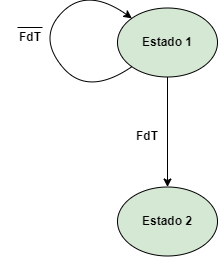

The diagram above was exported from draw.io. Its source (the exported page's mxGraphModel, read from the mxfile embedded in the PNG):
<mxGraphModel dx="1038" dy="689" grid="1" gridSize="10" guides="1" tooltips="1" connect="1" arrows="1" fold="1" page="1" pageScale="1" pageWidth="827" pageHeight="1169" math="0" shadow="0">
  <root>
    <mxCell id="0" />
    <mxCell id="1" parent="0" />
    <mxCell id="cUDS5xNA3Fa0xIQDAK_o-10" value="&lt;b&gt;Estado 1&lt;/b&gt;" style="ellipse;whiteSpace=wrap;html=1;fillColor=#d5e8d4;strokeColor=#000000;" parent="1" vertex="1">
      <mxGeometry x="550" y="151.5" width="100" height="69" as="geometry" />
    </mxCell>
    <mxCell id="cUDS5xNA3Fa0xIQDAK_o-11" value="&lt;b&gt;Estado 2&lt;/b&gt;" style="ellipse;whiteSpace=wrap;html=1;fillColor=#d5e8d4;strokeColor=#000000;" parent="1" vertex="1">
      <mxGeometry x="550" y="330.5" width="100" height="69" as="geometry" />
    </mxCell>
    <mxCell id="cUDS5xNA3Fa0xIQDAK_o-12" value="" style="endArrow=classic;html=1;rounded=0;exitX=0.5;exitY=1;exitDx=0;exitDy=0;entryX=0.5;entryY=0;entryDx=0;entryDy=0;" parent="1" source="cUDS5xNA3Fa0xIQDAK_o-10" target="cUDS5xNA3Fa0xIQDAK_o-11" edge="1">
      <mxGeometry width="50" height="50" relative="1" as="geometry">
        <mxPoint x="328" y="247.5" as="sourcePoint" />
        <mxPoint x="328" y="286.5" as="targetPoint" />
      </mxGeometry>
    </mxCell>
    <mxCell id="cUDS5xNA3Fa0xIQDAK_o-16" value="" style="endArrow=classic;html=1;rounded=0;curved=1;exitX=0;exitY=1;exitDx=0;exitDy=0;entryX=0;entryY=0;entryDx=0;entryDy=0;" parent="1" source="cUDS5xNA3Fa0xIQDAK_o-10" target="cUDS5xNA3Fa0xIQDAK_o-10" edge="1">
      <mxGeometry width="50" height="50" relative="1" as="geometry">
        <mxPoint x="540" y="420.5" as="sourcePoint" />
        <mxPoint x="590" y="370.5" as="targetPoint" />
        <Array as="points">
          <mxPoint x="520" y="240.5" />
          <mxPoint x="470" y="180.5" />
          <mxPoint x="520" y="130.5" />
        </Array>
      </mxGeometry>
    </mxCell>
    <mxCell id="UF3UVbsEcLsC0czAQ0M6-1" value="&lt;b&gt;FdT&lt;/b&gt;" style="text;html=1;strokeColor=none;fillColor=none;align=center;verticalAlign=middle;whiteSpace=wrap;rounded=0;" parent="1" vertex="1">
      <mxGeometry x="550" y="265" width="60" height="30" as="geometry" />
    </mxCell>
    <mxCell id="UF3UVbsEcLsC0czAQ0M6-2" value="&lt;b&gt;FdT&lt;/b&gt;" style="text;html=1;strokeColor=none;fillColor=none;align=center;verticalAlign=middle;whiteSpace=wrap;rounded=0;" parent="1" vertex="1">
      <mxGeometry x="433" y="166" width="60" height="30" as="geometry" />
    </mxCell>
    <mxCell id="UF3UVbsEcLsC0czAQ0M6-6" value="" style="endArrow=none;html=1;rounded=0;" parent="1" edge="1">
      <mxGeometry width="50" height="50" relative="1" as="geometry">
        <mxPoint x="450" y="171" as="sourcePoint" />
        <mxPoint x="475" y="171" as="targetPoint" />
      </mxGeometry>
    </mxCell>
  </root>
</mxGraphModel>